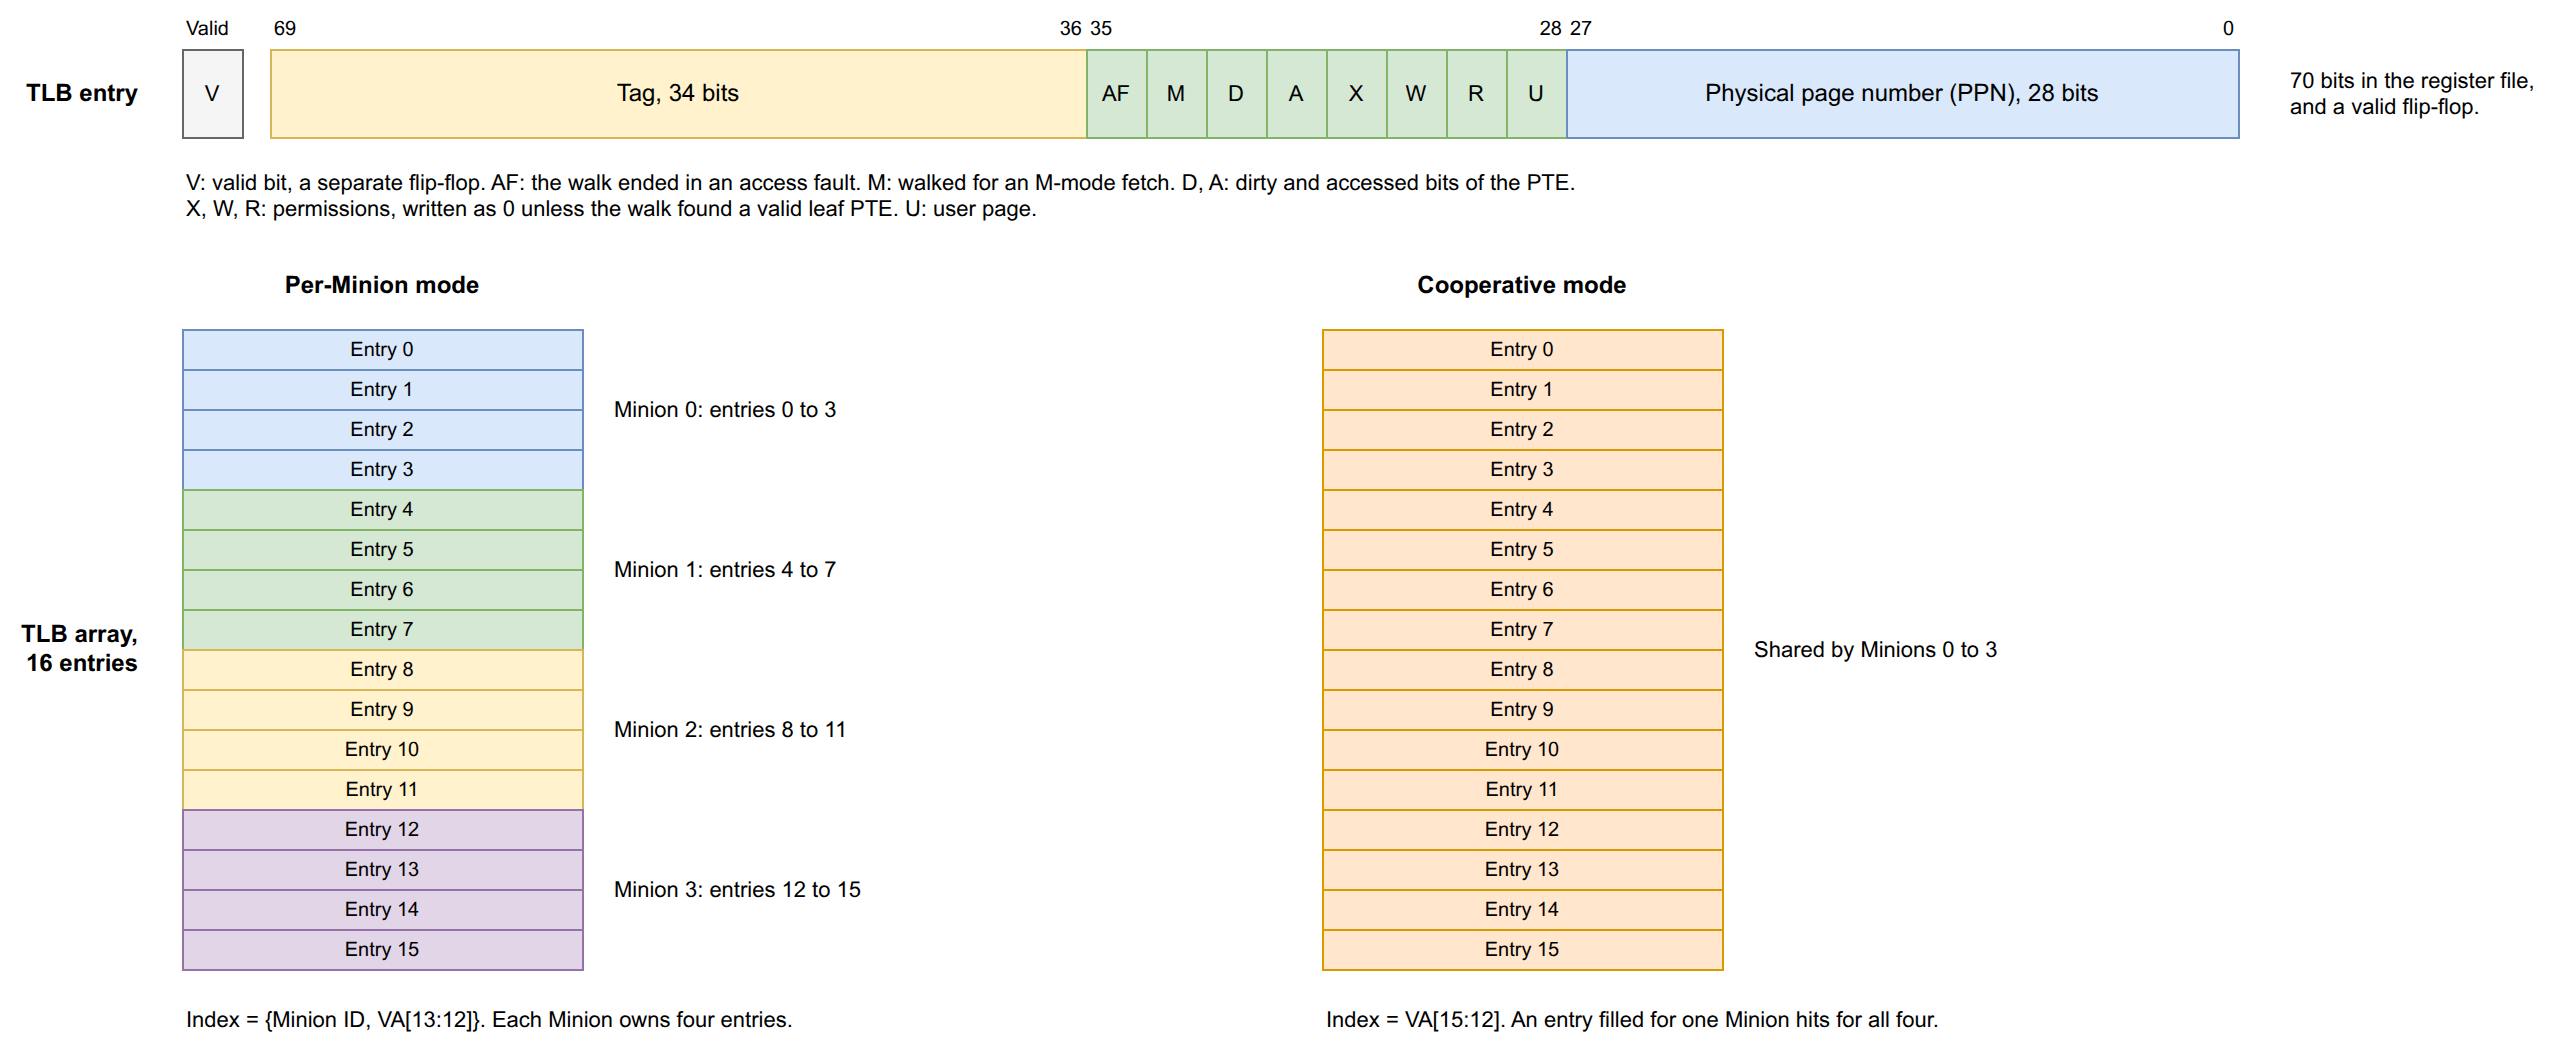

The diagram above was exported from draw.io. Its source (the exported page's mxGraphModel, read from the mxfile embedded in the PNG):
<mxGraphModel dx="1356" dy="811" grid="1" gridSize="10" guides="1" tooltips="1" connect="1" arrows="1" fold="1" page="1" pageScale="1" pageWidth="1500" pageHeight="620" math="0" shadow="0">
  <root>
    <mxCell id="0" />
    <mxCell id="1" parent="0" />
    <mxCell id="t1" value="TLB entry" style="text;html=1;whiteSpace=wrap;strokeColor=none;fillColor=none;fontFamily=Helvetica;fontSize=12;align=right;verticalAlign=middle;fontStyle=1;" parent="1" vertex="1">
      <mxGeometry x="20" y="60" width="210" height="44" as="geometry" />
    </mxCell>
    <mxCell id="b2" value="V" style="rounded=0;whiteSpace=wrap;html=1;fillColor=#f5f5f5;strokeColor=#666666;fontFamily=Helvetica;fontSize=11;align=center;verticalAlign=middle;" parent="1" vertex="1">
      <mxGeometry x="250" y="60" width="30" height="44" as="geometry" />
    </mxCell>
    <mxCell id="t3" value="Valid" style="text;html=1;whiteSpace=wrap;strokeColor=none;fillColor=none;fontFamily=Helvetica;fontSize=10;align=left;verticalAlign=bottom;" parent="1" vertex="1">
      <mxGeometry x="250" y="44" width="30" height="14" as="geometry" />
    </mxCell>
    <mxCell id="t4" value="69" style="text;html=1;whiteSpace=wrap;strokeColor=none;fillColor=none;fontFamily=Helvetica;fontSize=10;align=left;verticalAlign=bottom;" parent="1" vertex="1">
      <mxGeometry x="294" y="44" width="30" height="14" as="geometry" />
    </mxCell>
    <mxCell id="t5" value="36" style="text;html=1;whiteSpace=wrap;strokeColor=none;fillColor=none;fontFamily=Helvetica;fontSize=10;align=right;verticalAlign=bottom;" parent="1" vertex="1">
      <mxGeometry x="672" y="44" width="30" height="14" as="geometry" />
    </mxCell>
    <mxCell id="b6" value="Tag, 34 bits" style="rounded=0;whiteSpace=wrap;html=1;fillColor=#fff2cc;strokeColor=#d6b656;fontFamily=Helvetica;fontSize=12;align=center;verticalAlign=middle;" parent="1" vertex="1">
      <mxGeometry x="294" y="60" width="408" height="44" as="geometry" />
    </mxCell>
    <mxCell id="t7" value="35" style="text;html=1;whiteSpace=wrap;strokeColor=none;fillColor=none;fontFamily=Helvetica;fontSize=10;align=left;verticalAlign=bottom;" parent="1" vertex="1">
      <mxGeometry x="702" y="44" width="30" height="14" as="geometry" />
    </mxCell>
    <mxCell id="t8" value="28" style="text;html=1;whiteSpace=wrap;strokeColor=none;fillColor=none;fontFamily=Helvetica;fontSize=10;align=right;verticalAlign=bottom;" parent="1" vertex="1">
      <mxGeometry x="912" y="44" width="30" height="14" as="geometry" />
    </mxCell>
    <mxCell id="b9" value="AF" style="rounded=0;whiteSpace=wrap;html=1;fillColor=#d5e8d4;strokeColor=#82b366;fontFamily=Helvetica;fontSize=11;align=center;verticalAlign=middle;" parent="1" vertex="1">
      <mxGeometry x="702" y="60" width="30" height="44" as="geometry" />
    </mxCell>
    <mxCell id="b10" value="M" style="rounded=0;whiteSpace=wrap;html=1;fillColor=#d5e8d4;strokeColor=#82b366;fontFamily=Helvetica;fontSize=11;align=center;verticalAlign=middle;" parent="1" vertex="1">
      <mxGeometry x="732" y="60" width="30" height="44" as="geometry" />
    </mxCell>
    <mxCell id="b11" value="D" style="rounded=0;whiteSpace=wrap;html=1;fillColor=#d5e8d4;strokeColor=#82b366;fontFamily=Helvetica;fontSize=11;align=center;verticalAlign=middle;" parent="1" vertex="1">
      <mxGeometry x="762" y="60" width="30" height="44" as="geometry" />
    </mxCell>
    <mxCell id="b12" value="A" style="rounded=0;whiteSpace=wrap;html=1;fillColor=#d5e8d4;strokeColor=#82b366;fontFamily=Helvetica;fontSize=11;align=center;verticalAlign=middle;" parent="1" vertex="1">
      <mxGeometry x="792" y="60" width="30" height="44" as="geometry" />
    </mxCell>
    <mxCell id="b13" value="X" style="rounded=0;whiteSpace=wrap;html=1;fillColor=#d5e8d4;strokeColor=#82b366;fontFamily=Helvetica;fontSize=11;align=center;verticalAlign=middle;" parent="1" vertex="1">
      <mxGeometry x="822" y="60" width="30" height="44" as="geometry" />
    </mxCell>
    <mxCell id="b14" value="W" style="rounded=0;whiteSpace=wrap;html=1;fillColor=#d5e8d4;strokeColor=#82b366;fontFamily=Helvetica;fontSize=11;align=center;verticalAlign=middle;" parent="1" vertex="1">
      <mxGeometry x="852" y="60" width="30" height="44" as="geometry" />
    </mxCell>
    <mxCell id="b15" value="R" style="rounded=0;whiteSpace=wrap;html=1;fillColor=#d5e8d4;strokeColor=#82b366;fontFamily=Helvetica;fontSize=11;align=center;verticalAlign=middle;" parent="1" vertex="1">
      <mxGeometry x="882" y="60" width="30" height="44" as="geometry" />
    </mxCell>
    <mxCell id="b16" value="U" style="rounded=0;whiteSpace=wrap;html=1;fillColor=#d5e8d4;strokeColor=#82b366;fontFamily=Helvetica;fontSize=11;align=center;verticalAlign=middle;" parent="1" vertex="1">
      <mxGeometry x="912" y="60" width="30" height="44" as="geometry" />
    </mxCell>
    <mxCell id="t17" value="27" style="text;html=1;whiteSpace=wrap;strokeColor=none;fillColor=none;fontFamily=Helvetica;fontSize=10;align=left;verticalAlign=bottom;" parent="1" vertex="1">
      <mxGeometry x="942" y="44" width="30" height="14" as="geometry" />
    </mxCell>
    <mxCell id="t18" value="0" style="text;html=1;whiteSpace=wrap;strokeColor=none;fillColor=none;fontFamily=Helvetica;fontSize=10;align=right;verticalAlign=bottom;" parent="1" vertex="1">
      <mxGeometry x="1248" y="44" width="30" height="14" as="geometry" />
    </mxCell>
    <mxCell id="b19" value="Physical page number (PPN), 28 bits" style="rounded=0;whiteSpace=wrap;html=1;fillColor=#dae8fc;strokeColor=#6c8ebf;fontFamily=Helvetica;fontSize=12;align=center;verticalAlign=middle;" parent="1" vertex="1">
      <mxGeometry x="942" y="60" width="336" height="44" as="geometry" />
    </mxCell>
    <mxCell id="t20" value="70 bits in the register file,&lt;br&gt;and a valid flip-flop." style="text;html=1;whiteSpace=wrap;strokeColor=none;fillColor=none;fontFamily=Helvetica;fontSize=11;align=left;verticalAlign=middle;" parent="1" vertex="1">
      <mxGeometry x="1302" y="60" width="220" height="44" as="geometry" />
    </mxCell>
    <mxCell id="t21" value="V: valid bit, a separate flip-flop. AF: the walk ended in an access fault. M: walked for an M-mode fetch. D, A: dirty and accessed bits of the PTE.&lt;br&gt;X, W, R: permissions, written as 0 unless the walk found a valid leaf PTE. U: user page." style="text;html=1;whiteSpace=wrap;strokeColor=none;fillColor=none;fontFamily=Helvetica;fontSize=11;align=left;verticalAlign=middle;" parent="1" vertex="1">
      <mxGeometry x="250" y="116" width="1100" height="34" as="geometry" />
    </mxCell>
    <mxCell id="t22" value="TLB array,&lt;br&gt;16 entries" style="text;html=1;whiteSpace=wrap;strokeColor=none;fillColor=none;fontFamily=Helvetica;fontSize=12;align=right;verticalAlign=middle;fontStyle=1;" parent="1" vertex="1">
      <mxGeometry x="20" y="200" width="210" height="320" as="geometry" />
    </mxCell>
    <mxCell id="t23" value="Per-Minion mode" style="text;html=1;whiteSpace=wrap;strokeColor=none;fillColor=none;fontFamily=Helvetica;fontSize=12;align=center;verticalAlign=middle;fontStyle=1;" parent="1" vertex="1">
      <mxGeometry x="250" y="166" width="200" height="24" as="geometry" />
    </mxCell>
    <mxCell id="b24" value="Entry 0" style="rounded=0;whiteSpace=wrap;html=1;fillColor=#dae8fc;strokeColor=#6c8ebf;fontFamily=Helvetica;fontSize=10;align=center;verticalAlign=middle;" parent="1" vertex="1">
      <mxGeometry x="250" y="200" width="200" height="20" as="geometry" />
    </mxCell>
    <mxCell id="b25" value="Entry 1" style="rounded=0;whiteSpace=wrap;html=1;fillColor=#dae8fc;strokeColor=#6c8ebf;fontFamily=Helvetica;fontSize=10;align=center;verticalAlign=middle;" parent="1" vertex="1">
      <mxGeometry x="250" y="220" width="200" height="20" as="geometry" />
    </mxCell>
    <mxCell id="b26" value="Entry 2" style="rounded=0;whiteSpace=wrap;html=1;fillColor=#dae8fc;strokeColor=#6c8ebf;fontFamily=Helvetica;fontSize=10;align=center;verticalAlign=middle;" parent="1" vertex="1">
      <mxGeometry x="250" y="240" width="200" height="20" as="geometry" />
    </mxCell>
    <mxCell id="b27" value="Entry 3" style="rounded=0;whiteSpace=wrap;html=1;fillColor=#dae8fc;strokeColor=#6c8ebf;fontFamily=Helvetica;fontSize=10;align=center;verticalAlign=middle;" parent="1" vertex="1">
      <mxGeometry x="250" y="260" width="200" height="20" as="geometry" />
    </mxCell>
    <mxCell id="b28" value="Entry 4" style="rounded=0;whiteSpace=wrap;html=1;fillColor=#d5e8d4;strokeColor=#82b366;fontFamily=Helvetica;fontSize=10;align=center;verticalAlign=middle;" parent="1" vertex="1">
      <mxGeometry x="250" y="280" width="200" height="20" as="geometry" />
    </mxCell>
    <mxCell id="b29" value="Entry 5" style="rounded=0;whiteSpace=wrap;html=1;fillColor=#d5e8d4;strokeColor=#82b366;fontFamily=Helvetica;fontSize=10;align=center;verticalAlign=middle;" parent="1" vertex="1">
      <mxGeometry x="250" y="300" width="200" height="20" as="geometry" />
    </mxCell>
    <mxCell id="b30" value="Entry 6" style="rounded=0;whiteSpace=wrap;html=1;fillColor=#d5e8d4;strokeColor=#82b366;fontFamily=Helvetica;fontSize=10;align=center;verticalAlign=middle;" parent="1" vertex="1">
      <mxGeometry x="250" y="320" width="200" height="20" as="geometry" />
    </mxCell>
    <mxCell id="b31" value="Entry 7" style="rounded=0;whiteSpace=wrap;html=1;fillColor=#d5e8d4;strokeColor=#82b366;fontFamily=Helvetica;fontSize=10;align=center;verticalAlign=middle;" parent="1" vertex="1">
      <mxGeometry x="250" y="340" width="200" height="20" as="geometry" />
    </mxCell>
    <mxCell id="b32" value="Entry 8" style="rounded=0;whiteSpace=wrap;html=1;fillColor=#fff2cc;strokeColor=#d6b656;fontFamily=Helvetica;fontSize=10;align=center;verticalAlign=middle;" parent="1" vertex="1">
      <mxGeometry x="250" y="360" width="200" height="20" as="geometry" />
    </mxCell>
    <mxCell id="b33" value="Entry 9" style="rounded=0;whiteSpace=wrap;html=1;fillColor=#fff2cc;strokeColor=#d6b656;fontFamily=Helvetica;fontSize=10;align=center;verticalAlign=middle;" parent="1" vertex="1">
      <mxGeometry x="250" y="380" width="200" height="20" as="geometry" />
    </mxCell>
    <mxCell id="b34" value="Entry 10" style="rounded=0;whiteSpace=wrap;html=1;fillColor=#fff2cc;strokeColor=#d6b656;fontFamily=Helvetica;fontSize=10;align=center;verticalAlign=middle;" parent="1" vertex="1">
      <mxGeometry x="250" y="400" width="200" height="20" as="geometry" />
    </mxCell>
    <mxCell id="b35" value="Entry 11" style="rounded=0;whiteSpace=wrap;html=1;fillColor=#fff2cc;strokeColor=#d6b656;fontFamily=Helvetica;fontSize=10;align=center;verticalAlign=middle;" parent="1" vertex="1">
      <mxGeometry x="250" y="420" width="200" height="20" as="geometry" />
    </mxCell>
    <mxCell id="b36" value="Entry 12" style="rounded=0;whiteSpace=wrap;html=1;fillColor=#e1d5e7;strokeColor=#9673a6;fontFamily=Helvetica;fontSize=10;align=center;verticalAlign=middle;" parent="1" vertex="1">
      <mxGeometry x="250" y="440" width="200" height="20" as="geometry" />
    </mxCell>
    <mxCell id="b37" value="Entry 13" style="rounded=0;whiteSpace=wrap;html=1;fillColor=#e1d5e7;strokeColor=#9673a6;fontFamily=Helvetica;fontSize=10;align=center;verticalAlign=middle;" parent="1" vertex="1">
      <mxGeometry x="250" y="460" width="200" height="20" as="geometry" />
    </mxCell>
    <mxCell id="b38" value="Entry 14" style="rounded=0;whiteSpace=wrap;html=1;fillColor=#e1d5e7;strokeColor=#9673a6;fontFamily=Helvetica;fontSize=10;align=center;verticalAlign=middle;" parent="1" vertex="1">
      <mxGeometry x="250" y="480" width="200" height="20" as="geometry" />
    </mxCell>
    <mxCell id="b39" value="Entry 15" style="rounded=0;whiteSpace=wrap;html=1;fillColor=#e1d5e7;strokeColor=#9673a6;fontFamily=Helvetica;fontSize=10;align=center;verticalAlign=middle;" parent="1" vertex="1">
      <mxGeometry x="250" y="500" width="200" height="20" as="geometry" />
    </mxCell>
    <mxCell id="t40" value="Minion 0: entries 0 to 3" style="text;html=1;whiteSpace=wrap;strokeColor=none;fillColor=none;fontFamily=Helvetica;fontSize=11;align=left;verticalAlign=middle;" parent="1" vertex="1">
      <mxGeometry x="464" y="200" width="230" height="80" as="geometry" />
    </mxCell>
    <mxCell id="t41" value="Minion 1: entries 4 to 7" style="text;html=1;whiteSpace=wrap;strokeColor=none;fillColor=none;fontFamily=Helvetica;fontSize=11;align=left;verticalAlign=middle;" parent="1" vertex="1">
      <mxGeometry x="464" y="280" width="230" height="80" as="geometry" />
    </mxCell>
    <mxCell id="t42" value="Minion 2: entries 8 to 11" style="text;html=1;whiteSpace=wrap;strokeColor=none;fillColor=none;fontFamily=Helvetica;fontSize=11;align=left;verticalAlign=middle;" parent="1" vertex="1">
      <mxGeometry x="464" y="360" width="230" height="80" as="geometry" />
    </mxCell>
    <mxCell id="t43" value="Minion 3: entries 12 to 15" style="text;html=1;whiteSpace=wrap;strokeColor=none;fillColor=none;fontFamily=Helvetica;fontSize=11;align=left;verticalAlign=middle;" parent="1" vertex="1">
      <mxGeometry x="464" y="440" width="230" height="80" as="geometry" />
    </mxCell>
    <mxCell id="t44" value="Index = {Minion ID, VA[13:12]}. Each Minion owns four entries." style="text;html=1;whiteSpace=wrap;strokeColor=none;fillColor=none;fontFamily=Helvetica;fontSize=11;align=left;verticalAlign=middle;" parent="1" vertex="1">
      <mxGeometry x="250" y="528" width="460" height="34" as="geometry" />
    </mxCell>
    <mxCell id="t45" value="Cooperative mode" style="text;html=1;whiteSpace=wrap;strokeColor=none;fillColor=none;fontFamily=Helvetica;fontSize=12;align=center;verticalAlign=middle;fontStyle=1;" parent="1" vertex="1">
      <mxGeometry x="820" y="166" width="200" height="24" as="geometry" />
    </mxCell>
    <mxCell id="b46" value="Entry 0" style="rounded=0;whiteSpace=wrap;html=1;fillColor=#ffe6cc;strokeColor=#d79b00;fontFamily=Helvetica;fontSize=10;align=center;verticalAlign=middle;" parent="1" vertex="1">
      <mxGeometry x="820" y="200" width="200" height="20" as="geometry" />
    </mxCell>
    <mxCell id="b47" value="Entry 1" style="rounded=0;whiteSpace=wrap;html=1;fillColor=#ffe6cc;strokeColor=#d79b00;fontFamily=Helvetica;fontSize=10;align=center;verticalAlign=middle;" parent="1" vertex="1">
      <mxGeometry x="820" y="220" width="200" height="20" as="geometry" />
    </mxCell>
    <mxCell id="b48" value="Entry 2" style="rounded=0;whiteSpace=wrap;html=1;fillColor=#ffe6cc;strokeColor=#d79b00;fontFamily=Helvetica;fontSize=10;align=center;verticalAlign=middle;" parent="1" vertex="1">
      <mxGeometry x="820" y="240" width="200" height="20" as="geometry" />
    </mxCell>
    <mxCell id="b49" value="Entry 3" style="rounded=0;whiteSpace=wrap;html=1;fillColor=#ffe6cc;strokeColor=#d79b00;fontFamily=Helvetica;fontSize=10;align=center;verticalAlign=middle;" parent="1" vertex="1">
      <mxGeometry x="820" y="260" width="200" height="20" as="geometry" />
    </mxCell>
    <mxCell id="b50" value="Entry 4" style="rounded=0;whiteSpace=wrap;html=1;fillColor=#ffe6cc;strokeColor=#d79b00;fontFamily=Helvetica;fontSize=10;align=center;verticalAlign=middle;" parent="1" vertex="1">
      <mxGeometry x="820" y="280" width="200" height="20" as="geometry" />
    </mxCell>
    <mxCell id="b51" value="Entry 5" style="rounded=0;whiteSpace=wrap;html=1;fillColor=#ffe6cc;strokeColor=#d79b00;fontFamily=Helvetica;fontSize=10;align=center;verticalAlign=middle;" parent="1" vertex="1">
      <mxGeometry x="820" y="300" width="200" height="20" as="geometry" />
    </mxCell>
    <mxCell id="b52" value="Entry 6" style="rounded=0;whiteSpace=wrap;html=1;fillColor=#ffe6cc;strokeColor=#d79b00;fontFamily=Helvetica;fontSize=10;align=center;verticalAlign=middle;" parent="1" vertex="1">
      <mxGeometry x="820" y="320" width="200" height="20" as="geometry" />
    </mxCell>
    <mxCell id="b53" value="Entry 7" style="rounded=0;whiteSpace=wrap;html=1;fillColor=#ffe6cc;strokeColor=#d79b00;fontFamily=Helvetica;fontSize=10;align=center;verticalAlign=middle;" parent="1" vertex="1">
      <mxGeometry x="820" y="340" width="200" height="20" as="geometry" />
    </mxCell>
    <mxCell id="b54" value="Entry 8" style="rounded=0;whiteSpace=wrap;html=1;fillColor=#ffe6cc;strokeColor=#d79b00;fontFamily=Helvetica;fontSize=10;align=center;verticalAlign=middle;" parent="1" vertex="1">
      <mxGeometry x="820" y="360" width="200" height="20" as="geometry" />
    </mxCell>
    <mxCell id="b55" value="Entry 9" style="rounded=0;whiteSpace=wrap;html=1;fillColor=#ffe6cc;strokeColor=#d79b00;fontFamily=Helvetica;fontSize=10;align=center;verticalAlign=middle;" parent="1" vertex="1">
      <mxGeometry x="820" y="380" width="200" height="20" as="geometry" />
    </mxCell>
    <mxCell id="b56" value="Entry 10" style="rounded=0;whiteSpace=wrap;html=1;fillColor=#ffe6cc;strokeColor=#d79b00;fontFamily=Helvetica;fontSize=10;align=center;verticalAlign=middle;" parent="1" vertex="1">
      <mxGeometry x="820" y="400" width="200" height="20" as="geometry" />
    </mxCell>
    <mxCell id="b57" value="Entry 11" style="rounded=0;whiteSpace=wrap;html=1;fillColor=#ffe6cc;strokeColor=#d79b00;fontFamily=Helvetica;fontSize=10;align=center;verticalAlign=middle;" parent="1" vertex="1">
      <mxGeometry x="820" y="420" width="200" height="20" as="geometry" />
    </mxCell>
    <mxCell id="b58" value="Entry 12" style="rounded=0;whiteSpace=wrap;html=1;fillColor=#ffe6cc;strokeColor=#d79b00;fontFamily=Helvetica;fontSize=10;align=center;verticalAlign=middle;" parent="1" vertex="1">
      <mxGeometry x="820" y="440" width="200" height="20" as="geometry" />
    </mxCell>
    <mxCell id="b59" value="Entry 13" style="rounded=0;whiteSpace=wrap;html=1;fillColor=#ffe6cc;strokeColor=#d79b00;fontFamily=Helvetica;fontSize=10;align=center;verticalAlign=middle;" parent="1" vertex="1">
      <mxGeometry x="820" y="460" width="200" height="20" as="geometry" />
    </mxCell>
    <mxCell id="b60" value="Entry 14" style="rounded=0;whiteSpace=wrap;html=1;fillColor=#ffe6cc;strokeColor=#d79b00;fontFamily=Helvetica;fontSize=10;align=center;verticalAlign=middle;" parent="1" vertex="1">
      <mxGeometry x="820" y="480" width="200" height="20" as="geometry" />
    </mxCell>
    <mxCell id="b61" value="Entry 15" style="rounded=0;whiteSpace=wrap;html=1;fillColor=#ffe6cc;strokeColor=#d79b00;fontFamily=Helvetica;fontSize=10;align=center;verticalAlign=middle;" parent="1" vertex="1">
      <mxGeometry x="820" y="500" width="200" height="20" as="geometry" />
    </mxCell>
    <mxCell id="t62" value="Shared by Minions 0 to 3" style="text;html=1;whiteSpace=wrap;strokeColor=none;fillColor=none;fontFamily=Helvetica;fontSize=11;align=left;verticalAlign=middle;" parent="1" vertex="1">
      <mxGeometry x="1034" y="200" width="230" height="320" as="geometry" />
    </mxCell>
    <mxCell id="t63" value="Index = VA[15:12]. An entry filled for one Minion hits for all four." style="text;html=1;whiteSpace=wrap;strokeColor=none;fillColor=none;fontFamily=Helvetica;fontSize=11;align=left;verticalAlign=middle;" parent="1" vertex="1">
      <mxGeometry x="820" y="528" width="460" height="34" as="geometry" />
    </mxCell>
  </root>
</mxGraphModel>